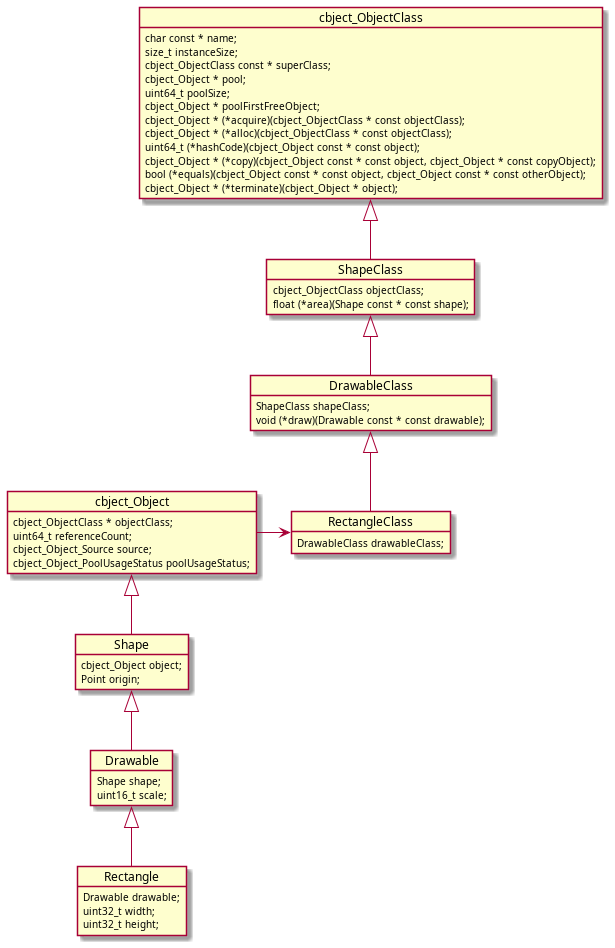

The diagram above was rendered by PlantUML. Its source (embedded in the PNG):
@startuml
object Rectangle {
    Drawable drawable;
    uint32_t width;
    uint32_t height;
}
object RectangleClass {
    DrawableClass drawableClass;
}
object Drawable {
    Shape shape;
    uint16_t scale;
}
object DrawableClass {
    ShapeClass shapeClass;
    void (*draw)(Drawable const * const drawable);
}
object Shape {
    cbject_Object object;
    Point origin;
}
object ShapeClass {
    cbject_ObjectClass objectClass;
    float (*area)(Shape const * const shape);
}
object cbject_Object {
    cbject_ObjectClass * objectClass;
    uint64_t referenceCount;
    cbject_Object_Source source;
    cbject_Object_PoolUsageStatus poolUsageStatus;
}
object cbject_ObjectClass {
    char const * name;
    size_t instanceSize;
    cbject_ObjectClass const * superClass;
    cbject_Object * pool;
    uint64_t poolSize;
    cbject_Object * poolFirstFreeObject;
    cbject_Object * (*acquire)(cbject_ObjectClass * const objectClass);
    cbject_Object * (*alloc)(cbject_ObjectClass * const objectClass);
    uint64_t (*hashCode)(cbject_Object const * const object);
    cbject_Object * (*copy)(cbject_Object const * const object, cbject_Object * const copyObject);
    bool (*equals)(cbject_Object const * const object, cbject_Object const * const otherObject);
    cbject_Object * (*terminate)(cbject_Object * object);
}
Rectangle -u-|> Drawable
RectangleClass -u-|> DrawableClass
Drawable -u-|> Shape
DrawableClass -u-|> ShapeClass
Shape -u-|> cbject_Object
ShapeClass -u-|> cbject_ObjectClass
cbject_Object -r-> RectangleClass
@enduml